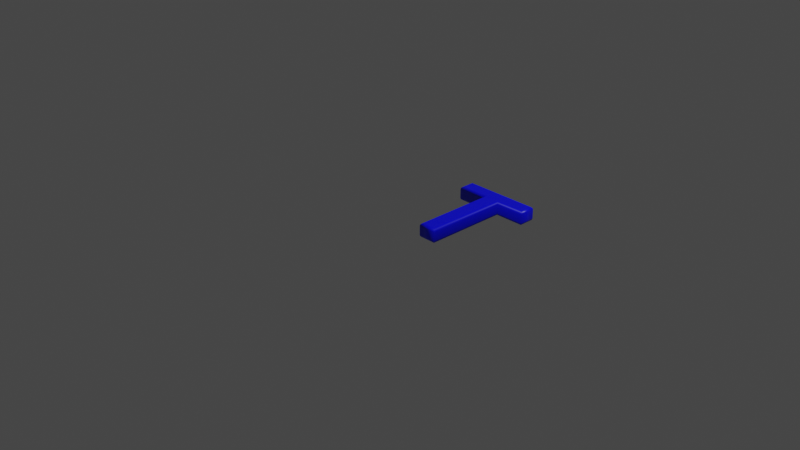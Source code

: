 # Source: 84.blend  (saved by Blender 2.83.19; exported with 4.5.12 LTS)
import bpy
from mathutils import Matrix  # noqa: F401  (used for matrix-valued properties, if any)

bpy.ops.wm.read_factory_settings(use_empty=True)
scene = bpy.context.scene
scene.name = 'Scene'

# ---- collections
col_collection = bpy.data.collections.new('Collection'); scene.collection.children.link(col_collection)

# ---- materials (node trees are filled in below, after node groups)
mat_material = bpy.data.materials.new('Material')
mat_material.alpha_threshold = 0.0
mat_material.use_transparent_shadow = False
mat_material.line_color = (0.0, 0.0, 0.0, 1.0)

# ---- material node trees
mat_material.use_nodes = True; mat_material.node_tree.nodes.clear()
_N = mat_material.node_tree.nodes; _L = mat_material.node_tree.links
n0 = _N.new('ShaderNodeOutputMaterial'); n0.name = 'Material Output'; n0.location = (300, 300)
n1 = _N.new('ShaderNodeBsdfPrincipled'); n1.name = 'Principled BSDF'; n1.location = (10, 300)
n1.distribution = 'GGX'
n1.subsurface_method = 'BURLEY'
n1.inputs[0].default_value = (0.0, 0.0, 1.0, 1.0)
n1.inputs[2].default_value = 0.4
n1.inputs[3].default_value = 1.45
n1.inputs[27].default_value = (0.0, 0.0, 0.0, 1.0)
n1.inputs[28].default_value = 1.0
_L.new(n1.outputs[0], n0.inputs[0])
n0.is_active_output = True

# ---- world
world_world = bpy.data.worlds.new('World'); scene.world = world_world
world_world.use_nodes = True; world_world.node_tree.nodes.clear()
_N = world_world.node_tree.nodes; _L = world_world.node_tree.links
n0 = _N.new('ShaderNodeOutputWorld'); n0.name = 'World Output'; n0.location = (300, 300)
n1 = _N.new('ShaderNodeBackground'); n1.name = 'Background'; n1.location = (10, 300)
n1.inputs[0].default_value = (0.05088, 0.05088, 0.05088, 1.0)
_L.new(n1.outputs[0], n0.inputs[0])
n0.is_active_output = True
world_world.color = (0.05088, 0.05088, 0.05088)
world_world.use_sun_shadow = False
world_world.sun_shadow_jitter_overblur = 0.0

# ---- cameras
cam_camera = bpy.data.cameras.new('Camera')
cam_camera.clip_end = 100.0
cam_camera.ortho_scale = 7.314

# ---- lights
light_light = bpy.data.lights.new('Light', 'POINT')
light_light.transmission_factor = 0.0
light_light.energy = 1000.0
light_light.shadow_soft_size = 0.1
light_light.shadow_maximum_resolution = 0.006
light_light.use_absolute_resolution = True

# ---- meshes
me_84 = bpy.data.meshes.new('84')
me_84.from_pydata([(0.03272, 0.921, 0.08), (0.03272, 1.039, 0.08), (0.8256, 1.039, 0.08), (0.8256, 0.921, 0.08), (0.5005, 0.921, 0.08), (0.5005, 1.311e-09, 0.08), (0.3592, 1.311e-09, 0.08), (0.3592, 0.921, 0.08), (0.03272, 0.921, -0.08), (0.03272, 1.039, -0.08), (0.8256, 1.039, -0.08), (0.8256, 0.921, -0.08), (0.5005, 0.921, -0.08), (0.5005, -3.577e-10, -0.08), (0.3592, -3.577e-10, -0.08), (0.3592, 0.921, -0.08), (0.03272, 0.921, -0.08), (0.02124, 0.9095, -0.07772), (0.01151, 0.8998, -0.07121), (0.005002, 0.8933, -0.06148), (0.002718, 0.891, -0.05), (0.002718, 0.891, 0.05), (0.005002, 0.8933, 0.06148), (0.01151, 0.8998, 0.07121), (0.02124, 0.9095, 0.07772), (0.03272, 0.921, 0.08), (0.03272, 1.039, -0.08), (0.02124, 1.051, -0.07772), (0.01151, 1.061, -0.07121), (0.005002, 1.067, -0.06148), (0.002718, 1.069, -0.05), (0.002718, 1.069, 0.05), (0.005002, 1.067, 0.06148), (0.01151, 1.061, 0.07121), (0.02124, 1.051, 0.07772), (0.03272, 1.039, 0.08), (0.8256, 1.039, -0.08), (0.8371, 1.051, -0.07772), (0.8468, 1.061, -0.07121), (0.8533, 1.067, -0.06148), (0.8556, 1.069, -0.05), (0.8556, 1.069, 0.05), (0.8533, 1.067, 0.06148), (0.8468, 1.061, 0.07121), (0.8371, 1.051, 0.07772), (0.8256, 1.039, 0.08), (0.8256, 0.921, -0.08), (0.8371, 0.9095, -0.07772), (0.8468, 0.8998, -0.07121), (0.8533, 0.8933, -0.06148), (0.8556, 0.891, -0.05), (0.8556, 0.891, 0.05), (0.8533, 0.8933, 0.06148), (0.8468, 0.8998, 0.07121), (0.8371, 0.9095, 0.07772), (0.8256, 0.921, 0.08), (0.5005, 0.921, -0.08), (0.512, 0.9095, -0.07772), (0.5217, 0.8998, -0.07121), (0.5282, 0.8933, -0.06148), (0.5305, 0.891, -0.05), (0.5305, 0.891, 0.05), (0.5282, 0.8933, 0.06148), (0.5217, 0.8998, 0.07121), (0.512, 0.9095, 0.07772), (0.5005, 0.921, 0.08), (0.5005, -3.577e-10, -0.08), (0.512, -0.01148, -0.07772), (0.5217, -0.02121, -0.07121), (0.5282, -0.02772, -0.06148), (0.5305, -0.03, -0.05), (0.5305, -0.03, 0.05), (0.5282, -0.02772, 0.06148), (0.5217, -0.02121, 0.07121), (0.512, -0.01148, 0.07772), (0.5005, 1.311e-09, 0.08), (0.3592, -3.577e-10, -0.08), (0.3477, -0.01148, -0.07772), (0.338, -0.02121, -0.07121), (0.3315, -0.02772, -0.06148), (0.3292, -0.03, -0.05), (0.3292, -0.03, 0.05), (0.3315, -0.02772, 0.06148), (0.338, -0.02121, 0.07121), (0.3477, -0.01148, 0.07772), (0.3592, 1.311e-09, 0.08), (0.3592, 0.921, -0.08), (0.3477, 0.9095, -0.07772), (0.338, 0.8998, -0.07121), (0.3315, 0.8933, -0.06148), (0.3292, 0.891, -0.05), (0.3292, 0.891, 0.05), (0.3315, 0.8933, 0.06148), (0.338, 0.8998, 0.07121), (0.3477, 0.9095, 0.07772), (0.3592, 0.921, 0.08)], [], [(0, 2, 1), (0, 3, 2), (7, 3, 0), (6, 4, 7), (4, 3, 7), (6, 5, 4), (10, 8, 9), (11, 8, 10), (11, 15, 8), (12, 14, 15), (11, 12, 15), (13, 14, 12), (17, 27, 26, 16), (18, 28, 27, 17), (19, 29, 28, 18), (20, 30, 29, 19), (21, 31, 30, 20), (22, 32, 31, 21), (23, 33, 32, 22), (24, 34, 33, 23), (25, 35, 34, 24), (27, 37, 36, 26), (28, 38, 37, 27), (29, 39, 38, 28), (30, 40, 39, 29), (31, 41, 40, 30), (32, 42, 41, 31), (33, 43, 42, 32), (34, 44, 43, 33), (35, 45, 44, 34), (37, 47, 46, 36), (38, 48, 47, 37), (39, 49, 48, 38), (40, 50, 49, 39), (41, 51, 50, 40), (42, 52, 51, 41), (43, 53, 52, 42), (44, 54, 53, 43), (45, 55, 54, 44), (47, 57, 56, 46), (48, 58, 57, 47), (49, 59, 58, 48), (50, 60, 59, 49), (51, 61, 60, 50), (52, 62, 61, 51), (53, 63, 62, 52), (54, 64, 63, 53), (55, 65, 64, 54), (57, 67, 66, 56), (58, 68, 67, 57), (59, 69, 68, 58), (60, 70, 69, 59), (61, 71, 70, 60), (62, 72, 71, 61), (63, 73, 72, 62), (64, 74, 73, 63), (65, 75, 74, 64), (67, 77, 76, 66), (68, 78, 77, 67), (69, 79, 78, 68), (70, 80, 79, 69), (71, 81, 80, 70), (72, 82, 81, 71), (73, 83, 82, 72), (74, 84, 83, 73), (75, 85, 84, 74), (77, 87, 86, 76), (78, 88, 87, 77), (79, 89, 88, 78), (80, 90, 89, 79), (81, 91, 90, 80), (82, 92, 91, 81), (83, 93, 92, 82), (84, 94, 93, 83), (85, 95, 94, 84), (87, 17, 16, 86), (88, 18, 17, 87), (89, 19, 18, 88), (90, 20, 19, 89), (91, 21, 20, 90), (92, 22, 21, 91), (93, 23, 22, 92), (94, 24, 23, 93), (95, 25, 24, 94)])
me_84.polygons.foreach_set('use_smooth', [0, 0, 0, 0, 0, 0, 0, 0, 0, 0, 0, 0, 1, 1, 1, 1, 1, 1, 1, 1, 1, 1, 1, 1, 1, 1, 1, 1, 1, 1, 1, 1, 1, 1, 1, 1, 1, 1, 1, 1, 1, 1, 1, 1, 1, 1, 1, 1, 1, 1, 1, 1, 1, 1, 1, 1, 1, 1, 1, 1, 1, 1, 1, 1, 1, 1, 1, 1, 1, 1, 1, 1, 1, 1, 1, 1, 1, 1, 1, 1, 1, 1, 1, 1])
_uv = me_84.uv_layers.new(name='UVMap')
_uv.uv.foreach_set('vector', [0.606, 0.9999, 0.6613, 0.629, 0.6613, 0.9999, 0.606, 0.9999, 0.606, 0.629, 0.6613, 0.629, 0.6044, 0.8144, 0.606, 0.629, 0.606, 0.9999, 0.00015, 0.8144, 0.6044, 0.7217, 0.6044, 0.8144, 0.6044, 0.7217, 0.606, 0.629, 0.6044, 0.8144, 0.00015, 0.8144, 0.00015, 0.7217, 0.6044, 0.7217, 0.7931, 0.00015, 0.8766, 0.6777, 0.7758, 0.6752, 0.8939, 0.002727, 0.8766, 0.6777, 0.7931, 0.00015, 0.8939, 0.002727, 0.8884, 0.678, 0.8766, 0.6777, 0.9002, 0.678, 0.8884, 0.7548, 0.8884, 0.678, 0.8939, 0.002727, 0.9002, 0.678, 0.8884, 0.678, 0.9002, 0.7548, 0.8884, 0.7548, 0.9002, 0.678, 0.6165, 0.112, 0.6754, 0.1307, 0.6702, 0.131, 0.6212, 0.109, 0.6111, 0.1153, 0.681, 0.1304, 0.6754, 0.1307, 0.6165, 0.112, 0.6053, 0.1187, 0.6873, 0.1297, 0.681, 0.1304, 0.6111, 0.1153, 0.5987, 0.1224, 0.6941, 0.1285, 0.6873, 0.1297, 0.6053, 0.1187, 0.6242, 0.03287, 0.7383, 0.08538, 0.6941, 0.1285, 0.5987, 0.1224, 0.6258, 0.02584, 0.7466, 0.0796, 0.7383, 0.08538, 0.6242, 0.03287, 0.6274, 0.01851, 0.7554, 0.07283, 0.7466, 0.0796, 0.6258, 0.02584, 0.629, 0.01017, 0.765, 0.06527, 0.7554, 0.07283, 0.6274, 0.01851, 0.6309, 0.00015, 0.7755, 0.05672, 0.765, 0.06527, 0.629, 0.01017, 0.6754, 0.1307, 0.6778, 0.5258, 0.6736, 0.5258, 0.6702, 0.131, 0.681, 0.1304, 0.6872, 0.5286, 0.6778, 0.5258, 0.6754, 0.1307, 0.6873, 0.1297, 0.6967, 0.5319, 0.6872, 0.5286, 0.681, 0.1304, 0.6941, 0.1285, 0.7064, 0.5356, 0.6967, 0.5319, 0.6873, 0.1297, 0.7383, 0.08538, 0.7455, 0.5593, 0.7064, 0.5356, 0.6941, 0.1285, 0.7466, 0.0796, 0.7525, 0.5641, 0.7455, 0.5593, 0.7383, 0.08538, 0.7554, 0.07283, 0.7599, 0.5696, 0.7525, 0.5641, 0.7466, 0.0796, 0.765, 0.06527, 0.7675, 0.5758, 0.7599, 0.5696, 0.7554, 0.07283, 0.7755, 0.05672, 0.7755, 0.583, 0.7675, 0.5758, 0.765, 0.06527, 0.6778, 0.5258, 0.656, 0.5476, 0.657, 0.5414, 0.6736, 0.5258, 0.6872, 0.5286, 0.6553, 0.5541, 0.656, 0.5476, 0.6778, 0.5258, 0.6967, 0.5319, 0.6547, 0.5609, 0.6553, 0.5541, 0.6872, 0.5286, 0.7064, 0.5356, 0.6539, 0.5682, 0.6547, 0.5609, 0.6967, 0.5319, 0.7455, 0.5593, 0.6651, 0.5971, 0.6539, 0.5682, 0.7064, 0.5356, 0.7525, 0.5641, 0.6657, 0.6031, 0.6651, 0.5971, 0.7455, 0.5593, 0.7599, 0.5696, 0.6663, 0.61, 0.6657, 0.6031, 0.7525, 0.5641, 0.7675, 0.5758, 0.6668, 0.6183, 0.6663, 0.61, 0.7599, 0.5696, 0.7755, 0.583, 0.6671, 0.6287, 0.6668, 0.6183, 0.7675, 0.5758, 0.656, 0.5476, 0.6096, 0.4141, 0.616, 0.4092, 0.657, 0.5414, 0.6553, 0.5541, 0.6034, 0.4193, 0.6096, 0.4141, 0.656, 0.5476, 0.6547, 0.5609, 0.5974, 0.4248, 0.6034, 0.4193, 0.6553, 0.5541, 0.6539, 0.5682, 0.5919, 0.4309, 0.5974, 0.4248, 0.6547, 0.5609, 0.6651, 0.5971, 0.4792, 0.537, 0.5919, 0.4309, 0.6539, 0.5682, 0.6657, 0.6031, 0.4755, 0.5465, 0.4792, 0.537, 0.6651, 0.5971, 0.6663, 0.61, 0.472, 0.5557, 0.4755, 0.5465, 0.6657, 0.6031, 0.6668, 0.6183, 0.4687, 0.5644, 0.472, 0.5557, 0.6663, 0.61, 0.6671, 0.6287, 0.4658, 0.5723, 0.4687, 0.5644, 0.6668, 0.6183, 0.6096, 0.4141, 0.08243, 0.3231, 0.08924, 0.3198, 0.616, 0.4092, 0.6034, 0.4193, 0.07551, 0.3262, 0.08243, 0.3231, 0.6096, 0.4141, 0.5974, 0.4248, 0.06833, 0.3292, 0.07551, 0.3262, 0.6034, 0.4193, 0.5919, 0.4309, 0.0609, 0.3324, 0.06833, 0.3292, 0.5974, 0.4248, 0.4792, 0.537, 0.03073, 0.3438, 0.0609, 0.3324, 0.5919, 0.4309, 0.4755, 0.5465, 0.02442, 0.3476, 0.03073, 0.3438, 0.4792, 0.537, 0.472, 0.5557, 0.01761, 0.3514, 0.02442, 0.3476, 0.4755, 0.5465, 0.4687, 0.5644, 0.009698, 0.3553, 0.01761, 0.3514, 0.472, 0.5557, 0.4658, 0.5723, 0.00015, 0.3597, 0.009698, 0.3553, 0.4687, 0.5644, 0.08243, 0.3231, 0.08933, 0.2758, 0.09393, 0.2807, 0.08924, 0.3198, 0.07551, 0.3262, 0.08463, 0.2712, 0.08933, 0.2758, 0.08243, 0.3231, 0.06833, 0.3292, 0.07972, 0.2668, 0.08463, 0.2712, 0.07551, 0.3262, 0.0609, 0.3324, 0.07432, 0.262, 0.07972, 0.2668, 0.06833, 0.3292, 0.03073, 0.3438, 0.04058, 0.2508, 0.07432, 0.262, 0.0609, 0.3324, 0.02442, 0.3476, 0.03415, 0.2462, 0.04058, 0.2508, 0.03073, 0.3438, 0.01761, 0.3514, 0.02672, 0.2413, 0.03415, 0.2462, 0.02442, 0.3476, 0.009698, 0.3553, 0.01814, 0.2358, 0.02672, 0.2413, 0.01761, 0.3514, 0.00015, 0.3597, 0.007934, 0.2295, 0.01814, 0.2358, 0.009698, 0.3553, 0.08933, 0.2758, 0.5856, 0.2134, 0.5886, 0.2311, 0.09393, 0.2807, 0.08463, 0.2712, 0.583, 0.1957, 0.5856, 0.2134, 0.08933, 0.2758, 0.07972, 0.2668, 0.5808, 0.1781, 0.583, 0.1957, 0.08463, 0.2712, 0.07432, 0.262, 0.5792, 0.1605, 0.5808, 0.1781, 0.07972, 0.2668, 0.04058, 0.2508, 0.4825, 0.06724, 0.5792, 0.1605, 0.07432, 0.262, 0.03415, 0.2462, 0.4793, 0.05931, 0.4825, 0.06724, 0.04058, 0.2508, 0.02672, 0.2413, 0.4764, 0.05156, 0.4793, 0.05931, 0.03415, 0.2462, 0.01814, 0.2358, 0.4738, 0.04415, 0.4764, 0.05156, 0.02672, 0.2413, 0.007934, 0.2295, 0.4715, 0.03729, 0.4738, 0.04415, 0.01814, 0.2358, 0.5856, 0.2134, 0.6165, 0.112, 0.6212, 0.109, 0.5886, 0.2311, 0.583, 0.1957, 0.6111, 0.1153, 0.6165, 0.112, 0.5856, 0.2134, 0.5808, 0.1781, 0.6053, 0.1187, 0.6111, 0.1153, 0.583, 0.1957, 0.5792, 0.1605, 0.5987, 0.1224, 0.6053, 0.1187, 0.5808, 0.1781, 0.4825, 0.06724, 0.6242, 0.03287, 0.5987, 0.1224, 0.5792, 0.1605, 0.4793, 0.05931, 0.6258, 0.02584, 0.6242, 0.03287, 0.4825, 0.06724, 0.4764, 0.05156, 0.6274, 0.01851, 0.6258, 0.02584, 0.4793, 0.05931, 0.4738, 0.04415, 0.629, 0.01017, 0.6274, 0.01851, 0.4764, 0.05156, 0.4715, 0.03729, 0.6309, 0.00015, 0.629, 0.01017, 0.4738, 0.04415])
me_84.materials.append(mat_material)
me_84.use_remesh_fix_poles = True
me_84.use_remesh_preserve_attributes = False
me_84.use_mirror_vertex_groups = False
me_84.update()

# ---- objects
ob_light = bpy.data.objects.new('Light', light_light)
ob_camera = bpy.data.objects.new('Camera', cam_camera)
ob_84 = bpy.data.objects.new('84', me_84)

# ---- transforms, parenting, visibility, modifiers, constraints
ob_light.location = (4.076, 1.005, 5.904)
ob_light.rotation_euler = (0.6503, 0.05522, 1.866)
ob_light.lock_rotations_4d = False
ob_light.empty_display_type = 'ARROWS'
ob_light.color = (0.0, 0.0, 0.0, 0.0)
ob_light.lineart.crease_threshold = 0.0
ob_camera.location = (7.359, -6.926, 4.958)
ob_camera.rotation_euler = (1.109, 0.0, 0.8149)
ob_camera.lock_rotations_4d = False
ob_camera.empty_display_type = 'ARROWS'
ob_camera.color = (0.0, 0.0, 0.0, 0.0)
ob_camera.display_type = 'WIRE'
ob_camera.lineart.crease_threshold = 0.0
ob_84.location = (0.0, 0.0, 0.0)
ob_84.lineart.crease_threshold = 0.0

# ---- collection membership
col_collection.objects.link(ob_light)
col_collection.objects.link(ob_camera)
col_collection.objects.link(ob_84)

# ---- scene / render settings (as saved in the file)
scene.camera = ob_camera
scene.frame_start = 1; scene.frame_end = 250; scene.frame_set(1)
scene.render.engine = 'BLENDER_EEVEE_NEXT'
scene.cycles.use_denoising = False
scene.cycles.samples = 128
scene.cycles.sampling_pattern = 'TABULATED_SOBOL'
scene.cycles.use_adaptive_sampling = False
scene.cycles.use_light_tree = False
scene.view_settings.view_transform = 'Filmic'
bpy.context.view_layer.update()

